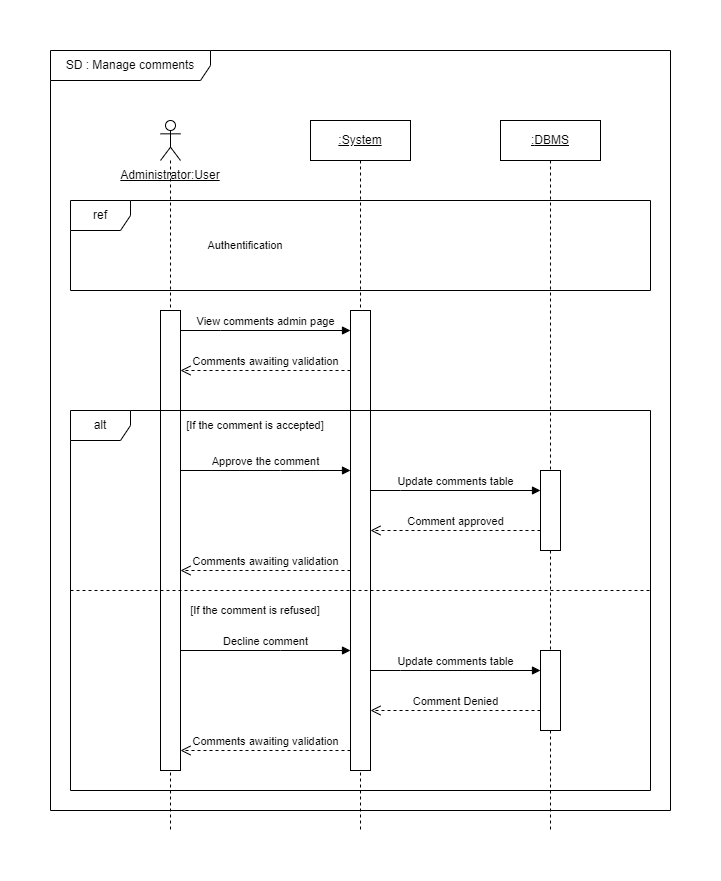

The diagram above was exported from draw.io. Its source (the exported page's mxGraphModel, read from the mxfile embedded in the PNG):
<mxGraphModel dx="1050" dy="668" grid="1" gridSize="10" guides="1" tooltips="1" connect="1" arrows="1" fold="1" page="1" pageScale="1" pageWidth="827" pageHeight="1169" math="0" shadow="0">
  <root>
    <mxCell id="0" />
    <mxCell id="1" parent="0" />
    <mxCell id="UQrPieyrXD3NXdQ57Fkf-1" value="" style="shape=umlLifeline;perimeter=lifelinePerimeter;whiteSpace=wrap;html=1;container=1;dropTarget=0;collapsible=0;recursiveResize=0;outlineConnect=0;portConstraint=eastwest;newEdgeStyle={&quot;edgeStyle&quot;:&quot;elbowEdgeStyle&quot;,&quot;elbow&quot;:&quot;vertical&quot;,&quot;curved&quot;:0,&quot;rounded&quot;:0};participant=umlActor;" parent="1" vertex="1">
      <mxGeometry x="150" y="110" width="20" height="710" as="geometry" />
    </mxCell>
    <mxCell id="UQrPieyrXD3NXdQ57Fkf-2" value="&lt;u&gt;:System&lt;/u&gt;" style="shape=umlLifeline;perimeter=lifelinePerimeter;whiteSpace=wrap;html=1;container=1;dropTarget=0;collapsible=0;recursiveResize=0;outlineConnect=0;portConstraint=eastwest;newEdgeStyle={&quot;edgeStyle&quot;:&quot;elbowEdgeStyle&quot;,&quot;elbow&quot;:&quot;vertical&quot;,&quot;curved&quot;:0,&quot;rounded&quot;:0};" parent="1" vertex="1">
      <mxGeometry x="300" y="110" width="100" height="710" as="geometry" />
    </mxCell>
    <mxCell id="UQrPieyrXD3NXdQ57Fkf-13" value="" style="html=1;points=[];perimeter=orthogonalPerimeter;outlineConnect=0;targetShapes=umlLifeline;portConstraint=eastwest;newEdgeStyle={&quot;edgeStyle&quot;:&quot;elbowEdgeStyle&quot;,&quot;elbow&quot;:&quot;vertical&quot;,&quot;curved&quot;:0,&quot;rounded&quot;:0};" parent="UQrPieyrXD3NXdQ57Fkf-2" vertex="1">
      <mxGeometry x="40" y="190" width="20" height="460" as="geometry" />
    </mxCell>
    <mxCell id="UQrPieyrXD3NXdQ57Fkf-6" value="&lt;span&gt;:&lt;/span&gt;DBMS" style="shape=umlLifeline;perimeter=lifelinePerimeter;whiteSpace=wrap;html=1;container=1;dropTarget=0;collapsible=0;recursiveResize=0;outlineConnect=0;portConstraint=eastwest;newEdgeStyle={&quot;edgeStyle&quot;:&quot;elbowEdgeStyle&quot;,&quot;elbow&quot;:&quot;vertical&quot;,&quot;curved&quot;:0,&quot;rounded&quot;:0};fontStyle=4" parent="1" vertex="1">
      <mxGeometry x="490" y="110" width="100" height="710" as="geometry" />
    </mxCell>
    <mxCell id="UQrPieyrXD3NXdQ57Fkf-25" value="" style="html=1;points=[];perimeter=orthogonalPerimeter;outlineConnect=0;targetShapes=umlLifeline;portConstraint=eastwest;newEdgeStyle={&quot;edgeStyle&quot;:&quot;elbowEdgeStyle&quot;,&quot;elbow&quot;:&quot;vertical&quot;,&quot;curved&quot;:0,&quot;rounded&quot;:0};" parent="UQrPieyrXD3NXdQ57Fkf-6" vertex="1">
      <mxGeometry x="40" y="530" width="20" height="80" as="geometry" />
    </mxCell>
    <mxCell id="UQrPieyrXD3NXdQ57Fkf-8" value="Administrator:User" style="text;html=1;strokeColor=none;fillColor=none;align=center;verticalAlign=middle;whiteSpace=wrap;rounded=0;fontStyle=4" parent="1" vertex="1">
      <mxGeometry x="130" y="150" width="60" height="30" as="geometry" />
    </mxCell>
    <mxCell id="UQrPieyrXD3NXdQ57Fkf-9" value="SD : Manage comments" style="shape=umlFrame;whiteSpace=wrap;html=1;pointerEvents=0;width=160;height=30;" parent="1" vertex="1">
      <mxGeometry x="40" y="40" width="620" height="760" as="geometry" />
    </mxCell>
    <mxCell id="UQrPieyrXD3NXdQ57Fkf-10" value="ref" style="shape=umlFrame;whiteSpace=wrap;html=1;pointerEvents=0;" parent="1" vertex="1">
      <mxGeometry x="60" y="190" width="580" height="90" as="geometry" />
    </mxCell>
    <mxCell id="UQrPieyrXD3NXdQ57Fkf-11" value="Authentification" style="text;html=1;strokeColor=none;fillColor=none;align=center;verticalAlign=middle;whiteSpace=wrap;rounded=0;fontSize=11;" parent="1" vertex="1">
      <mxGeometry x="205" y="220" width="60" height="30" as="geometry" />
    </mxCell>
    <mxCell id="UQrPieyrXD3NXdQ57Fkf-12" value="" style="html=1;points=[];perimeter=orthogonalPerimeter;outlineConnect=0;targetShapes=umlLifeline;portConstraint=eastwest;newEdgeStyle={&quot;edgeStyle&quot;:&quot;elbowEdgeStyle&quot;,&quot;elbow&quot;:&quot;vertical&quot;,&quot;curved&quot;:0,&quot;rounded&quot;:0};" parent="1" vertex="1">
      <mxGeometry x="150" y="300" width="20" height="460" as="geometry" />
    </mxCell>
    <mxCell id="UQrPieyrXD3NXdQ57Fkf-14" value="View comments admin page" style="html=1;verticalAlign=bottom;endArrow=block;edgeStyle=elbowEdgeStyle;elbow=vertical;curved=0;rounded=0;" parent="1" source="UQrPieyrXD3NXdQ57Fkf-12" target="UQrPieyrXD3NXdQ57Fkf-13" edge="1">
      <mxGeometry relative="1" as="geometry">
        <mxPoint x="250" y="300" as="sourcePoint" />
        <Array as="points">
          <mxPoint x="210" y="320" />
        </Array>
      </mxGeometry>
    </mxCell>
    <mxCell id="UQrPieyrXD3NXdQ57Fkf-15" value="Comments awaiting validation" style="html=1;verticalAlign=bottom;endArrow=open;dashed=1;endSize=8;edgeStyle=elbowEdgeStyle;elbow=vertical;curved=0;rounded=0;" parent="1" source="UQrPieyrXD3NXdQ57Fkf-13" target="UQrPieyrXD3NXdQ57Fkf-12" edge="1">
      <mxGeometry relative="1" as="geometry">
        <mxPoint x="250" y="375" as="targetPoint" />
        <Array as="points">
          <mxPoint x="280" y="360" />
        </Array>
        <mxPoint as="offset" />
      </mxGeometry>
    </mxCell>
    <mxCell id="UQrPieyrXD3NXdQ57Fkf-16" value="alt" style="shape=umlFrame;whiteSpace=wrap;html=1;pointerEvents=0;" parent="1" vertex="1">
      <mxGeometry x="60" y="400" width="580" height="380" as="geometry" />
    </mxCell>
    <mxCell id="UQrPieyrXD3NXdQ57Fkf-17" value="[If the comment is accepted]" style="text;html=1;strokeColor=none;fillColor=none;align=center;verticalAlign=middle;whiteSpace=wrap;rounded=0;fontSize=11;" parent="1" vertex="1">
      <mxGeometry x="170" y="400" width="150" height="30" as="geometry" />
    </mxCell>
    <mxCell id="UQrPieyrXD3NXdQ57Fkf-18" value="Approve the comment" style="html=1;verticalAlign=bottom;endArrow=block;edgeStyle=elbowEdgeStyle;elbow=vertical;curved=0;rounded=0;" parent="1" source="UQrPieyrXD3NXdQ57Fkf-12" target="UQrPieyrXD3NXdQ57Fkf-13" edge="1">
      <mxGeometry width="80" relative="1" as="geometry">
        <mxPoint x="170" y="450" as="sourcePoint" />
        <mxPoint x="250" y="450" as="targetPoint" />
        <Array as="points">
          <mxPoint x="270" y="460" />
          <mxPoint x="280" y="450" />
        </Array>
      </mxGeometry>
    </mxCell>
    <mxCell id="UQrPieyrXD3NXdQ57Fkf-19" value="" style="html=1;points=[];perimeter=orthogonalPerimeter;outlineConnect=0;targetShapes=umlLifeline;portConstraint=eastwest;newEdgeStyle={&quot;edgeStyle&quot;:&quot;elbowEdgeStyle&quot;,&quot;elbow&quot;:&quot;vertical&quot;,&quot;curved&quot;:0,&quot;rounded&quot;:0};" parent="1" vertex="1">
      <mxGeometry x="530" y="460" width="20" height="80" as="geometry" />
    </mxCell>
    <mxCell id="UQrPieyrXD3NXdQ57Fkf-20" value="Update comments table" style="html=1;verticalAlign=bottom;endArrow=block;edgeStyle=elbowEdgeStyle;elbow=vertical;curved=0;rounded=0;" parent="1" source="UQrPieyrXD3NXdQ57Fkf-13" target="UQrPieyrXD3NXdQ57Fkf-19" edge="1">
      <mxGeometry relative="1" as="geometry">
        <mxPoint x="460" y="460" as="sourcePoint" />
        <Array as="points">
          <mxPoint x="390" y="480" />
        </Array>
        <mxPoint as="offset" />
      </mxGeometry>
    </mxCell>
    <mxCell id="UQrPieyrXD3NXdQ57Fkf-21" value="Comment approved" style="html=1;verticalAlign=bottom;endArrow=open;dashed=1;endSize=8;edgeStyle=elbowEdgeStyle;elbow=vertical;curved=0;rounded=0;" parent="1" source="UQrPieyrXD3NXdQ57Fkf-19" target="UQrPieyrXD3NXdQ57Fkf-13" edge="1">
      <mxGeometry relative="1" as="geometry">
        <mxPoint x="460" y="535" as="targetPoint" />
        <Array as="points">
          <mxPoint x="470" y="520" />
        </Array>
        <mxPoint as="offset" />
      </mxGeometry>
    </mxCell>
    <mxCell id="UQrPieyrXD3NXdQ57Fkf-22" value="Comments awaiting validation" style="html=1;verticalAlign=bottom;endArrow=open;dashed=1;endSize=8;edgeStyle=elbowEdgeStyle;elbow=vertical;curved=0;rounded=0;" parent="1" source="UQrPieyrXD3NXdQ57Fkf-13" target="UQrPieyrXD3NXdQ57Fkf-12" edge="1">
      <mxGeometry relative="1" as="geometry">
        <mxPoint x="170" y="560" as="targetPoint" />
        <mxPoint x="320" y="560" as="sourcePoint" />
        <Array as="points">
          <mxPoint x="280" y="560" />
        </Array>
        <mxPoint as="offset" />
      </mxGeometry>
    </mxCell>
    <mxCell id="UQrPieyrXD3NXdQ57Fkf-23" value="" style="endArrow=none;dashed=1;html=1;rounded=0;" parent="1" edge="1">
      <mxGeometry width="50" height="50" relative="1" as="geometry">
        <mxPoint x="60" y="580" as="sourcePoint" />
        <mxPoint x="640" y="580" as="targetPoint" />
      </mxGeometry>
    </mxCell>
    <mxCell id="UQrPieyrXD3NXdQ57Fkf-26" value="Update comments table" style="html=1;verticalAlign=bottom;endArrow=block;edgeStyle=elbowEdgeStyle;elbow=vertical;curved=0;rounded=0;" parent="1" target="UQrPieyrXD3NXdQ57Fkf-25" edge="1">
      <mxGeometry relative="1" as="geometry">
        <mxPoint x="360" y="660" as="sourcePoint" />
        <Array as="points">
          <mxPoint x="390" y="660" />
        </Array>
        <mxPoint as="offset" />
      </mxGeometry>
    </mxCell>
    <mxCell id="UQrPieyrXD3NXdQ57Fkf-27" value="Comment Denied" style="html=1;verticalAlign=bottom;endArrow=open;dashed=1;endSize=8;edgeStyle=elbowEdgeStyle;elbow=vertical;curved=0;rounded=0;" parent="1" source="UQrPieyrXD3NXdQ57Fkf-25" edge="1">
      <mxGeometry relative="1" as="geometry">
        <mxPoint x="360" y="700" as="targetPoint" />
        <Array as="points">
          <mxPoint x="470" y="700" />
        </Array>
        <mxPoint as="offset" />
      </mxGeometry>
    </mxCell>
    <mxCell id="UQrPieyrXD3NXdQ57Fkf-24" value="Decline comment" style="html=1;verticalAlign=bottom;endArrow=block;edgeStyle=elbowEdgeStyle;elbow=vertical;curved=0;rounded=0;" parent="1" edge="1">
      <mxGeometry width="80" relative="1" as="geometry">
        <mxPoint x="170" y="640" as="sourcePoint" />
        <mxPoint x="340" y="640" as="targetPoint" />
        <Array as="points">
          <mxPoint x="270" y="640" />
          <mxPoint x="280" y="630" />
        </Array>
        <mxPoint as="offset" />
      </mxGeometry>
    </mxCell>
    <mxCell id="UQrPieyrXD3NXdQ57Fkf-28" value="Comments awaiting validation" style="html=1;verticalAlign=bottom;endArrow=open;dashed=1;endSize=8;edgeStyle=elbowEdgeStyle;elbow=vertical;curved=0;rounded=0;" parent="1" edge="1">
      <mxGeometry relative="1" as="geometry">
        <mxPoint x="170" y="740" as="targetPoint" />
        <mxPoint x="340" y="740" as="sourcePoint" />
        <Array as="points">
          <mxPoint x="280" y="740" />
        </Array>
        <mxPoint as="offset" />
      </mxGeometry>
    </mxCell>
    <mxCell id="UQrPieyrXD3NXdQ57Fkf-29" value="[If the comment is refused]" style="text;html=1;strokeColor=none;fillColor=none;align=center;verticalAlign=middle;whiteSpace=wrap;rounded=0;fontSize=11;" parent="1" vertex="1">
      <mxGeometry x="170" y="584.5" width="150" height="30" as="geometry" />
    </mxCell>
  </root>
</mxGraphModel>